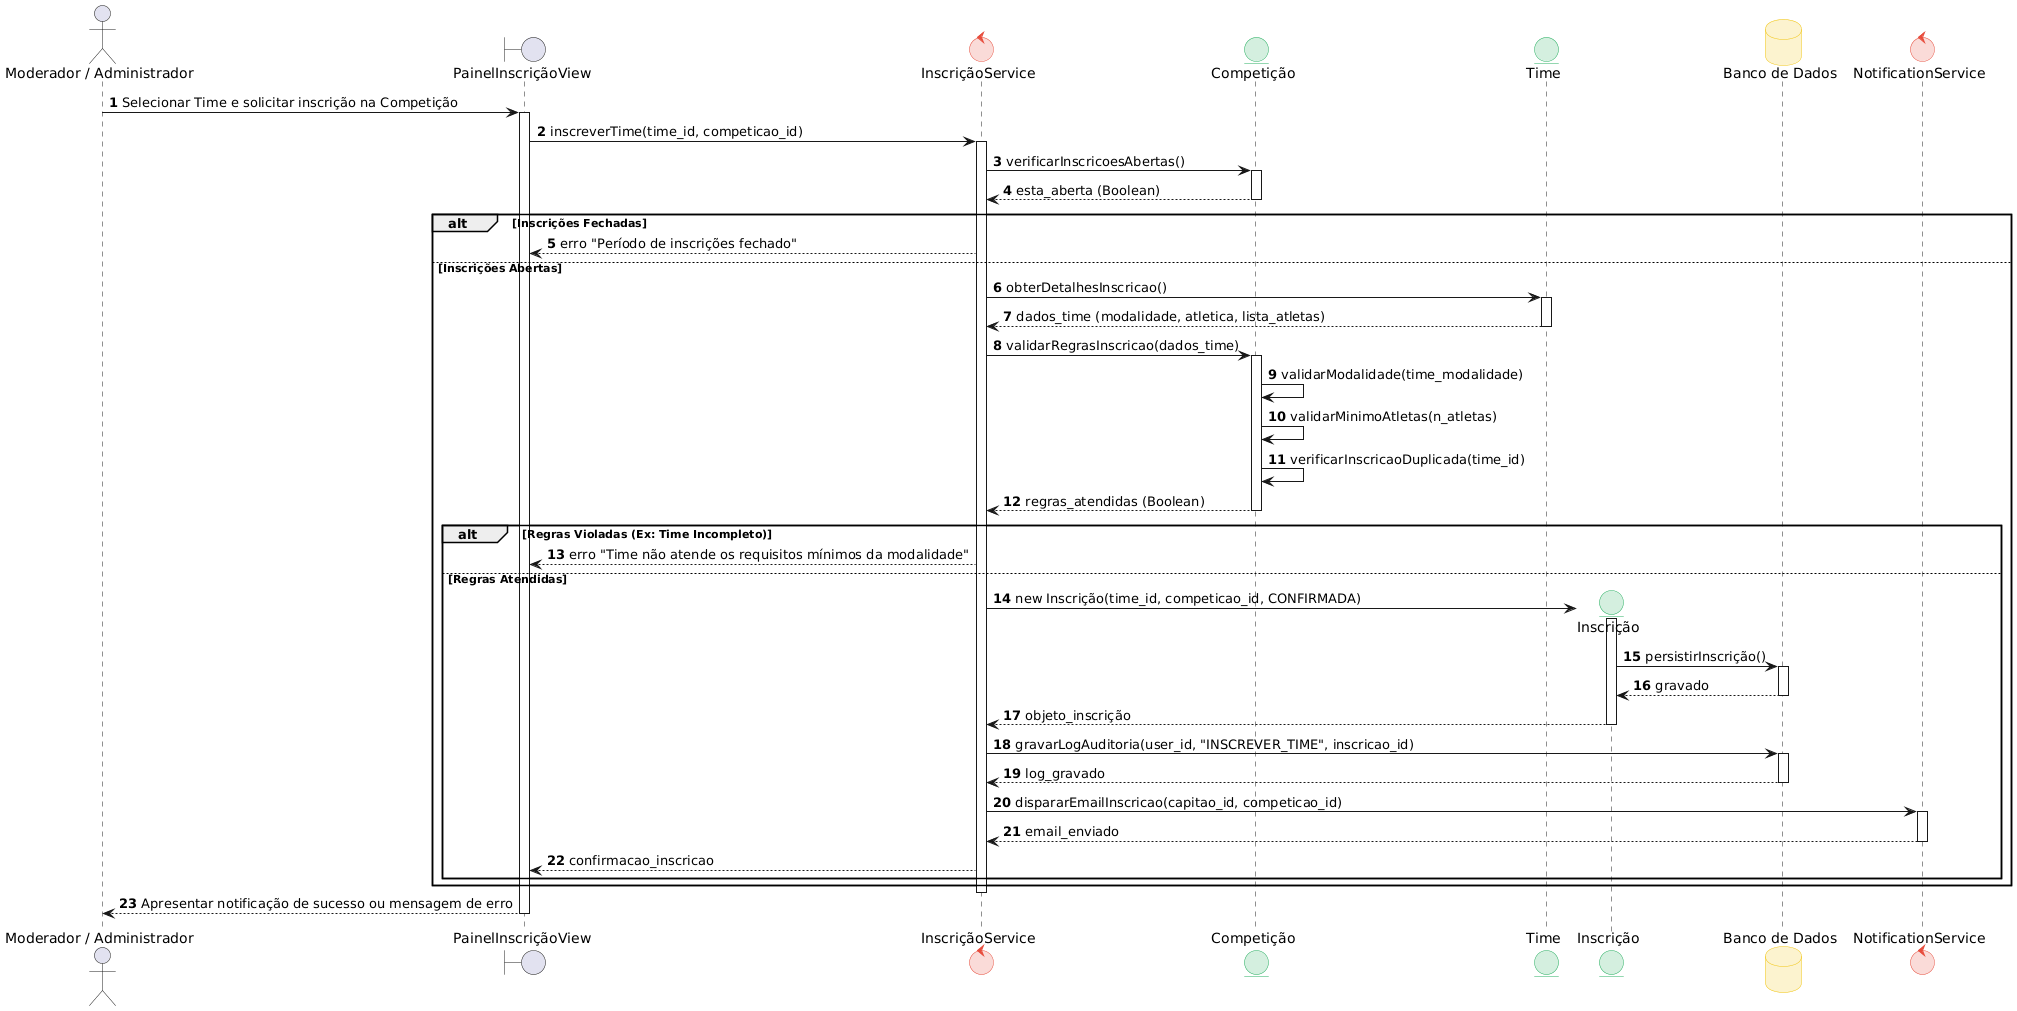

The diagram above was rendered by PlantUML. Its source (embedded in the PNG):
@startuml
autonumber
skinparam shadowing false
skinparam monochrome false
skinparam defaultFontName "Helvetica"
skinparam ParticipantBackgroundColor #EAEDED
skinparam ParticipantBorderColor #2C3E50
skinparam ControlBackgroundColor #FADBD8
skinparam ControlBorderColor #E74C3C
skinparam EntityBackgroundColor #D4EFDF
skinparam EntityBorderColor #27AE60
skinparam DatabaseBackgroundColor #FCF3CF
skinparam DatabaseBorderColor #F1C40F

actor "Moderador / Administrador" as User
boundary "PainelInscriçãoView" as View
control "InscriçãoService" as Service
entity "Competição" as Competicao
entity "Time" as Time
entity "Inscrição" as Inscricao
database "Banco de Dados" as DB
control "NotificationService" as Notif

User -> View: Selecionar Time e solicitar inscrição na Competição
activate View
View -> Service: inscreverTime(time_id, competicao_id)
activate Service

Service -> Competicao: verificarInscricoesAbertas()
activate Competicao
Competicao --> Service: esta_aberta (Boolean)
deactivate Competicao

alt Inscrições Fechadas
  Service --> View: erro "Período de inscrições fechado"
else Inscrições Abertas
  Service -> Time: obterDetalhesInscricao()
  activate Time
  Time --> Service: dados_time (modalidade, atletica, lista_atletas)
  deactivate Time

  Service -> Competicao: validarRegrasInscricao(dados_time)
  activate Competicao
  Competicao -> Competicao: validarModalidade(time_modalidade)
  Competicao -> Competicao: validarMinimoAtletas(n_atletas)
  Competicao -> Competicao: verificarInscricaoDuplicada(time_id)
  Competicao --> Service: regras_atendidas (Boolean)
  deactivate Competicao

  alt Regras Violadas (Ex: Time Incompleto)
    Service --> View: erro "Time não atende os requisitos mínimos da modalidade"
  else Regras Atendidas
    create Inscricao
    Service -> Inscricao: new Inscrição(time_id, competicao_id, CONFIRMADA)
    activate Inscricao
    Inscricao -> DB: persistirInscrição()
    activate DB
    DB --> Inscricao: gravado
    deactivate DB
    Inscricao --> Service: objeto_inscrição
    deactivate Inscricao

    Service -> DB: gravarLogAuditoria(user_id, "INSCREVER_TIME", inscricao_id)
    activate DB
    DB --> Service: log_gravado
    deactivate DB

    Service -> Notif: dispararEmailInscricao(capitao_id, competicao_id)
    activate Notif
    Notif --> Service: email_enviado
    deactivate Notif

    Service --> View: confirmacao_inscricao
  end
end

deactivate Service
View --> User: Apresentar notificação de sucesso ou mensagem de erro
deactivate View
@enduml